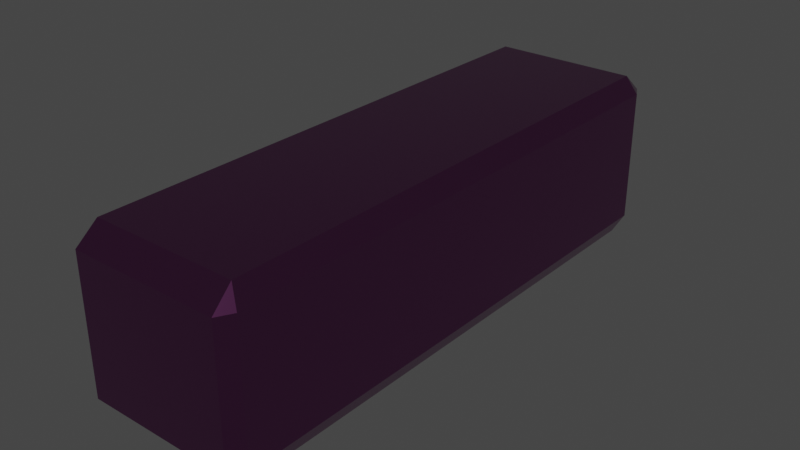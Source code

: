 # Source: Bloques.blend  (saved by Blender 3.6.13; exported with 4.5.12 LTS)
import bpy
from mathutils import Matrix  # noqa: F401  (used for matrix-valued properties, if any)

bpy.ops.wm.read_factory_settings(use_empty=True)
scene = bpy.context.scene
scene.name = 'Scene'

# ---- collections
col_collection = bpy.data.collections.new('Collection'); scene.collection.children.link(col_collection)

# ---- materials (node trees are filled in below, after node groups)
mat_material = bpy.data.materials.new('Material')
mat_material.alpha_threshold = 0.0
mat_material.use_transparent_shadow = False
mat_material.roughness = 0.5
mat_material.line_color = (0.0, 0.0, 0.0, 1.0)

# ---- material node trees
mat_material.use_nodes = True; mat_material.node_tree.nodes.clear()
_N = mat_material.node_tree.nodes; _L = mat_material.node_tree.links
n0 = _N.new('ShaderNodeOutputMaterial'); n0.name = 'Material Output'; n0.location = (300, 300)
n1 = _N.new('ShaderNodeBsdfPrincipled'); n1.name = 'Principled BSDF'; n1.location = (10, 300)
n1.distribution = 'GGX'
n1.subsurface_method = 'RANDOM_WALK_SKIN'
n1.inputs[0].default_value = (0.3264, 0.09822, 0.2956, 1.0)
n1.inputs[1].default_value = 1.0
n1.inputs[2].default_value = 0.2
n1.inputs[3].default_value = 1.45
n1.inputs[20].default_value = 0.0
n1.inputs[27].default_value = (0.0, 0.0, 0.0, 1.0)
n1.inputs[28].default_value = 1.0
_L.new(n1.outputs[0], n0.inputs[0])
n0.is_active_output = True

# ---- world
world_world = bpy.data.worlds.new('World'); scene.world = world_world
world_world.use_nodes = True; world_world.node_tree.nodes.clear()
_N = world_world.node_tree.nodes; _L = world_world.node_tree.links
n0 = _N.new('ShaderNodeOutputWorld'); n0.name = 'World Output'; n0.location = (300, 300)
n1 = _N.new('ShaderNodeBackground'); n1.name = 'Background'; n1.location = (10, 300)
n1.inputs[0].default_value = (0.05088, 0.05088, 0.05088, 1.0)
_L.new(n1.outputs[0], n0.inputs[0])
n0.is_active_output = True
world_world.color = (0.05088, 0.05088, 0.05088)
world_world.use_sun_shadow = False
world_world.sun_shadow_jitter_overblur = 0.0

# ---- meshes
me_cube = bpy.data.meshes.new('Cube')
me_cube.from_pydata([(0.9, 0.9499, 0.9), (0.88, 0.88, 1.153), (1.0, 0.9, 0.9), (0.88, 0.88, -1.153), (0.9, 0.9499, -0.9), (1.0, 0.9, -0.9), (1.0, -0.9, 0.9), (0.88, -0.88, 1.153), (0.9, -0.9505, 0.9), (1.0, -0.9, -0.9), (0.9, -0.9505, -0.9), (0.88, -0.88, -1.153), (-0.9, 0.9499, 0.9), (-1.0, 0.9, 0.9), (-0.88, 0.88, 1.153), (-1.0, 0.9, -0.9), (-0.9, 0.9499, -0.9), (-0.88, 0.88, -1.153), (-1.0, -0.9, 0.9), (-0.9, -0.9505, 0.9), (-0.88, -0.88, 1.153), (-0.88, -0.88, -1.153), (-0.9, -0.9505, -0.9), (-1.0, -0.9, -0.9)], [], [(17, 3, 11, 21), (23, 18, 13, 15), (10, 8, 19, 22), (1, 14, 20, 7), (5, 2, 6, 9), (0, 1, 2), (3, 4, 5), (6, 7, 8), (9, 10, 11), (12, 13, 14), (15, 16, 17), (18, 19, 20), (21, 22, 23), (17, 21, 23, 15), (3, 17, 16, 4), (2, 5, 4, 0), (22, 19, 18, 23), (8, 10, 9, 6), (12, 16, 15, 13), (7, 20, 19, 8), (1, 7, 6, 2), (21, 11, 10, 22), (20, 14, 13, 18), (14, 1, 0, 12), (11, 3, 5, 9), (16, 12, 0, 4)])
_uv = me_cube.uv_layers.new(name='UVMap')
_uv.uv.foreach_set('vector', [0.1375, 0.5125, 0.3625, 0.5125, 0.3625, 0.7375, 0.1375, 0.7375, 0.3875, 0.0125, 0.6125, 0.0125, 0.6125, 0.2375, 0.3875, 0.2375, 0.3875, 0.7625, 0.6125, 0.7625, 0.6125, 0.9875, 0.3875, 0.9875, 0.6375, 0.5125, 0.8625, 0.5125, 0.8625, 0.7375, 0.6375, 0.7375, 0.3875, 0.5125, 0.6125, 0.5125, 0.6125, 0.7375, 0.3875, 0.7375, 0.6125, 0.4875, 0.625, 0.4875, 0.6125, 0.5, 0.375, 0.4875, 0.3875, 0.4875, 0.3875, 0.5, 0.6125, 0.75, 0.625, 0.7625, 0.6125, 0.7625, 0.375, 0.7375, 0.3625, 0.75, 0.3625, 0.7375, 0.6125, 0.2625, 0.6125, 0.25, 0.625, 0.2625, 0.3875, 0.25, 0.3875, 0.2625, 0.375, 0.2625, 0.6125, 0.0125, 0.6125, 0.0, 0.625, 0.0125, 0.1375, 0.7375, 0.1375, 0.75, 0.125, 0.7375, 0.1375, 0.5125, 0.1375, 0.7375, 0.125, 0.7375, 0.125, 0.5125, 0.375, 0.4875, 0.375, 0.2625, 0.3875, 0.2625, 0.3875, 0.4875, 0.6125, 0.5125, 0.3875, 0.5125, 0.3875, 0.4875, 0.6125, 0.4875, 0.3875, 0.0, 0.6125, 0.0, 0.6125, 0.0125, 0.3875, 0.0125, 0.6125, 0.7625, 0.3875, 0.7625, 0.3875, 0.7375, 0.6125, 0.7375, 0.6125, 0.2625, 0.3875, 0.2625, 0.3875, 0.2375, 0.6125, 0.2375, 0.625, 0.7625, 0.625, 0.9875, 0.6125, 0.9875, 0.6125, 0.7625, 0.6375, 0.5125, 0.6375, 0.7375, 0.6125, 0.7375, 0.6125, 0.5125, 0.1375, 0.7375, 0.3625, 0.7375, 0.3625, 0.75, 0.1375, 0.75, 0.625, 0.0125, 0.625, 0.2375, 0.6125, 0.2375, 0.6125, 0.0125, 0.625, 0.2625, 0.625, 0.4875, 0.6125, 0.4875, 0.6125, 0.2625, 0.3625, 0.7375, 0.3625, 0.5125, 0.3875, 0.5125, 0.3875, 0.7375, 0.3875, 0.2625, 0.6125, 0.2625, 0.6125, 0.4875, 0.3875, 0.4875])
me_cube.materials.append(mat_material)
me_cube.use_mirror_vertex_groups = False
me_cube.update()

# ---- objects
ob_cube = bpy.data.objects.new('Cube', me_cube)

# ---- transforms, parenting, visibility, modifiers, constraints
ob_cube.location = (0.0, 0.0, 0.0)
ob_cube.scale = (0.555, 2.0, 0.5)
ob_cube.lock_rotations_4d = False
ob_cube.empty_display_type = 'ARROWS'
ob_cube.lineart.crease_threshold = 0.0

# ---- collection membership
col_collection.objects.link(ob_cube)

# ---- scene / render settings (as saved in the file)
scene.frame_start = 1; scene.frame_end = 250; scene.frame_set(1)
scene.render.engine = 'BLENDER_EEVEE_NEXT'
scene.cycles.sampling_pattern = 'TABULATED_SOBOL'
scene.view_settings.view_transform = 'Filmic'
bpy.context.view_layer.update()

# ---- added for rendering (the .blend has no active camera and no usable light): camera, sun
cam_auto = bpy.data.cameras.new('AutoCamera')
cam_auto.lens = 50.0
cam_auto.sensor_width = 36.0
cam_auto.clip_end = 1000.0
ob_auto_camera = bpy.data.objects.new('AutoCamera', cam_auto)
scene.collection.objects.link(ob_auto_camera)
ob_auto_camera.location = (3.81575, -4.57956, 3.0526)
ob_auto_camera.rotation_euler = (1.09748, -7.21219e-08, 0.694738)
scene.camera = ob_auto_camera
light_auto_sun = bpy.data.lights.new('AutoSun', 'SUN')
light_auto_sun.energy = 3.0
light_auto_sun.angle = 0.0523599
ob_auto_sun = bpy.data.objects.new('AutoSun', light_auto_sun)
scene.collection.objects.link(ob_auto_sun)
ob_auto_sun.rotation_euler = (0.872665, 0.174533, 0.523599)
bpy.context.view_layer.update()

